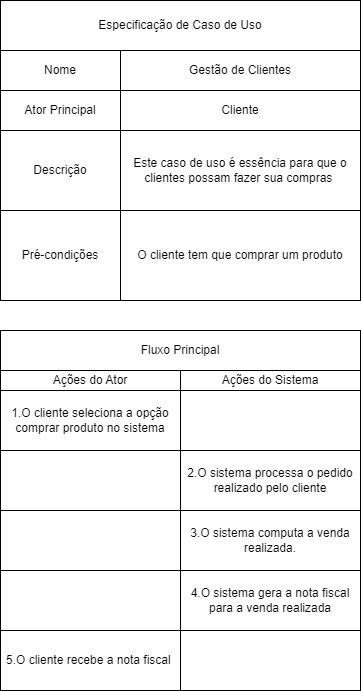

The diagram above was exported from draw.io. Its source (the exported page's mxGraphModel, read from the mxfile embedded in the PNG):
<mxGraphModel dx="480" dy="1748" grid="1" gridSize="10" guides="1" tooltips="1" connect="1" arrows="1" fold="1" page="1" pageScale="1" pageWidth="827" pageHeight="1169" math="0" shadow="0">
  <root>
    <mxCell id="WIyWlLk6GJQsqaUBKTNV-0" />
    <mxCell id="WIyWlLk6GJQsqaUBKTNV-1" parent="WIyWlLk6GJQsqaUBKTNV-0" />
    <mxCell id="naa9DBGECMFI6Kc4Tt6r-0" value="Especificação de Caso de Uso" style="html=1;whiteSpace=wrap;fillColor=default;strokeColor=default;align=center;verticalAlign=middle;horizontal=1;" vertex="1" parent="WIyWlLk6GJQsqaUBKTNV-1">
      <mxGeometry x="40" y="-1120" width="360" height="50" as="geometry" />
    </mxCell>
    <mxCell id="naa9DBGECMFI6Kc4Tt6r-1" value="Ator Principal" style="rounded=0;whiteSpace=wrap;html=1;" vertex="1" parent="WIyWlLk6GJQsqaUBKTNV-1">
      <mxGeometry x="40" y="-1030" width="120" height="40" as="geometry" />
    </mxCell>
    <mxCell id="naa9DBGECMFI6Kc4Tt6r-2" value="Cliente" style="rounded=0;whiteSpace=wrap;html=1;" vertex="1" parent="WIyWlLk6GJQsqaUBKTNV-1">
      <mxGeometry x="160" y="-1030" width="240" height="40" as="geometry" />
    </mxCell>
    <mxCell id="naa9DBGECMFI6Kc4Tt6r-3" value="Descrição" style="rounded=0;whiteSpace=wrap;html=1;" vertex="1" parent="WIyWlLk6GJQsqaUBKTNV-1">
      <mxGeometry x="40" y="-990" width="120" height="80" as="geometry" />
    </mxCell>
    <mxCell id="naa9DBGECMFI6Kc4Tt6r-4" value="Este caso de uso é essência para que o clientes possam fazer sua compras&amp;nbsp;" style="rounded=0;whiteSpace=wrap;html=1;" vertex="1" parent="WIyWlLk6GJQsqaUBKTNV-1">
      <mxGeometry x="160" y="-990" width="240" height="80" as="geometry" />
    </mxCell>
    <mxCell id="naa9DBGECMFI6Kc4Tt6r-5" value="Pré-condições" style="rounded=0;whiteSpace=wrap;html=1;" vertex="1" parent="WIyWlLk6GJQsqaUBKTNV-1">
      <mxGeometry x="40" y="-910" width="120" height="90" as="geometry" />
    </mxCell>
    <mxCell id="naa9DBGECMFI6Kc4Tt6r-6" value="O cliente tem que comprar um produto" style="rounded=0;whiteSpace=wrap;html=1;" vertex="1" parent="WIyWlLk6GJQsqaUBKTNV-1">
      <mxGeometry x="160" y="-910" width="240" height="90" as="geometry" />
    </mxCell>
    <mxCell id="naa9DBGECMFI6Kc4Tt6r-7" value="Nome" style="rounded=0;whiteSpace=wrap;html=1;" vertex="1" parent="WIyWlLk6GJQsqaUBKTNV-1">
      <mxGeometry x="40" y="-1070" width="120" height="40" as="geometry" />
    </mxCell>
    <mxCell id="naa9DBGECMFI6Kc4Tt6r-8" value="Gestão de Clientes" style="rounded=0;whiteSpace=wrap;html=1;" vertex="1" parent="WIyWlLk6GJQsqaUBKTNV-1">
      <mxGeometry x="160" y="-1070" width="240" height="40" as="geometry" />
    </mxCell>
    <mxCell id="naa9DBGECMFI6Kc4Tt6r-9" value="Fluxo Principal" style="rounded=0;whiteSpace=wrap;html=1;" vertex="1" parent="WIyWlLk6GJQsqaUBKTNV-1">
      <mxGeometry x="40" y="-790" width="360" height="40" as="geometry" />
    </mxCell>
    <mxCell id="naa9DBGECMFI6Kc4Tt6r-10" value="Ações do Ator" style="rounded=0;whiteSpace=wrap;html=1;" vertex="1" parent="WIyWlLk6GJQsqaUBKTNV-1">
      <mxGeometry x="40" y="-750" width="180" height="20" as="geometry" />
    </mxCell>
    <mxCell id="naa9DBGECMFI6Kc4Tt6r-11" value="Ações do Sistema" style="rounded=0;whiteSpace=wrap;html=1;" vertex="1" parent="WIyWlLk6GJQsqaUBKTNV-1">
      <mxGeometry x="220" y="-750" width="180" height="20" as="geometry" />
    </mxCell>
    <mxCell id="naa9DBGECMFI6Kc4Tt6r-12" value="1.O cliente seleciona a opção comprar produto no sistema" style="rounded=0;whiteSpace=wrap;html=1;" vertex="1" parent="WIyWlLk6GJQsqaUBKTNV-1">
      <mxGeometry x="40" y="-730" width="180" height="60" as="geometry" />
    </mxCell>
    <mxCell id="naa9DBGECMFI6Kc4Tt6r-13" value="" style="rounded=0;whiteSpace=wrap;html=1;" vertex="1" parent="WIyWlLk6GJQsqaUBKTNV-1">
      <mxGeometry x="220" y="-730" width="180" height="60" as="geometry" />
    </mxCell>
    <mxCell id="naa9DBGECMFI6Kc4Tt6r-15" value="" style="rounded=0;whiteSpace=wrap;html=1;" vertex="1" parent="WIyWlLk6GJQsqaUBKTNV-1">
      <mxGeometry x="40" y="-670" width="180" height="60" as="geometry" />
    </mxCell>
    <mxCell id="naa9DBGECMFI6Kc4Tt6r-16" value="2.O sistema processa o pedido realizado pelo cliente" style="rounded=0;whiteSpace=wrap;html=1;" vertex="1" parent="WIyWlLk6GJQsqaUBKTNV-1">
      <mxGeometry x="220" y="-670" width="180" height="60" as="geometry" />
    </mxCell>
    <mxCell id="naa9DBGECMFI6Kc4Tt6r-17" value="" style="rounded=0;whiteSpace=wrap;html=1;" vertex="1" parent="WIyWlLk6GJQsqaUBKTNV-1">
      <mxGeometry x="40" y="-610" width="180" height="60" as="geometry" />
    </mxCell>
    <mxCell id="naa9DBGECMFI6Kc4Tt6r-18" value="3.O sistema computa a venda realizada." style="rounded=0;whiteSpace=wrap;html=1;" vertex="1" parent="WIyWlLk6GJQsqaUBKTNV-1">
      <mxGeometry x="220" y="-610" width="180" height="60" as="geometry" />
    </mxCell>
    <mxCell id="naa9DBGECMFI6Kc4Tt6r-19" value="" style="rounded=0;whiteSpace=wrap;html=1;" vertex="1" parent="WIyWlLk6GJQsqaUBKTNV-1">
      <mxGeometry x="40" y="-550" width="180" height="60" as="geometry" />
    </mxCell>
    <mxCell id="naa9DBGECMFI6Kc4Tt6r-20" value="4.O sistema gera a nota fiscal para a venda realizada" style="rounded=0;whiteSpace=wrap;html=1;" vertex="1" parent="WIyWlLk6GJQsqaUBKTNV-1">
      <mxGeometry x="220" y="-550" width="180" height="60" as="geometry" />
    </mxCell>
    <mxCell id="naa9DBGECMFI6Kc4Tt6r-21" value="5.O cliente recebe a nota fiscal&amp;nbsp;" style="rounded=0;whiteSpace=wrap;html=1;" vertex="1" parent="WIyWlLk6GJQsqaUBKTNV-1">
      <mxGeometry x="40" y="-490" width="180" height="60" as="geometry" />
    </mxCell>
    <mxCell id="naa9DBGECMFI6Kc4Tt6r-22" value="" style="rounded=0;whiteSpace=wrap;html=1;" vertex="1" parent="WIyWlLk6GJQsqaUBKTNV-1">
      <mxGeometry x="220" y="-490" width="180" height="60" as="geometry" />
    </mxCell>
  </root>
</mxGraphModel>